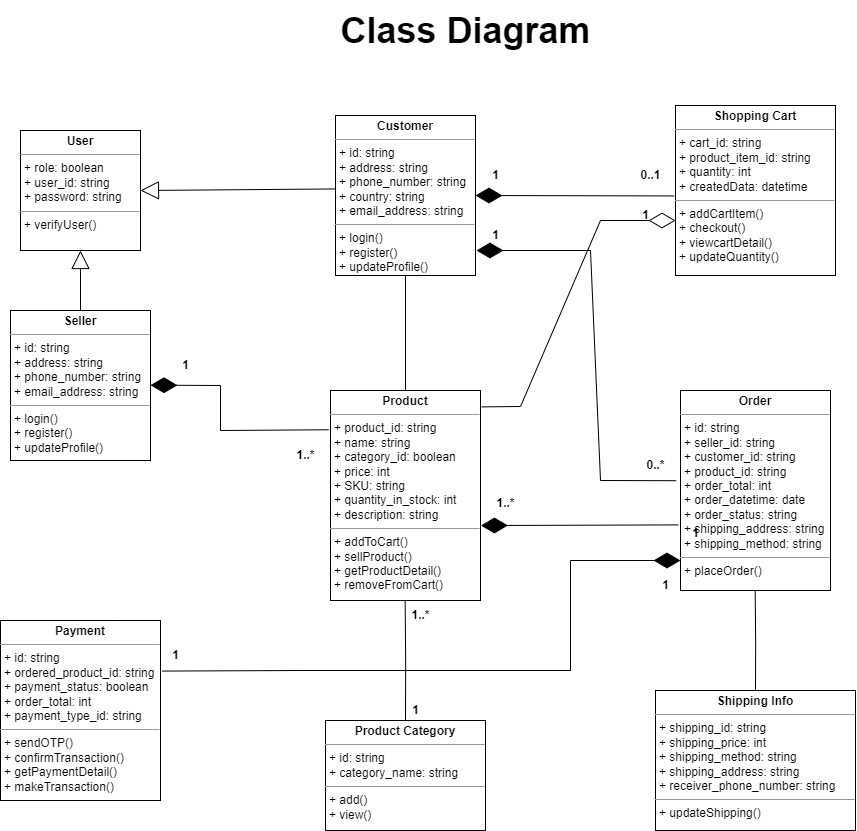

The diagram above was exported from draw.io. Its source (the exported page's mxGraphModel, read from the mxfile embedded in the PNG):
<mxGraphModel dx="1103" dy="993" grid="1" gridSize="10" guides="1" tooltips="1" connect="1" arrows="1" fold="1" page="1" pageScale="1" pageWidth="4681" pageHeight="3300" math="0" shadow="0">
  <root>
    <mxCell id="0" />
    <mxCell id="1" parent="0" />
    <mxCell id="EdrZ71ISGuxIsufTsRmE-10" value="&lt;p style=&quot;margin:0px;margin-top:4px;text-align:center;&quot;&gt;&lt;b&gt;User&lt;/b&gt;&lt;/p&gt;&lt;hr size=&quot;1&quot;&gt;&lt;p style=&quot;margin:0px;margin-left:4px;&quot;&gt;+ role: boolean&lt;/p&gt;&lt;p style=&quot;margin:0px;margin-left:4px;&quot;&gt;+ user_id: string&lt;/p&gt;&lt;p style=&quot;margin:0px;margin-left:4px;&quot;&gt;+ password: string&lt;/p&gt;&lt;hr size=&quot;1&quot;&gt;&lt;p style=&quot;margin:0px;margin-left:4px;&quot;&gt;+ verifyUser()&lt;/p&gt;" style="verticalAlign=top;align=left;overflow=fill;fontSize=12;fontFamily=Helvetica;html=1;whiteSpace=wrap;" vertex="1" parent="1">
      <mxGeometry x="810" y="780" width="120" height="120" as="geometry" />
    </mxCell>
    <mxCell id="EdrZ71ISGuxIsufTsRmE-14" value="&lt;p style=&quot;margin:0px;margin-top:4px;text-align:center;&quot;&gt;&lt;b&gt;Seller&lt;/b&gt;&lt;/p&gt;&lt;hr size=&quot;1&quot;&gt;&lt;p style=&quot;margin:0px;margin-left:4px;&quot;&gt;+ id: string&lt;/p&gt;&lt;p style=&quot;margin:0px;margin-left:4px;&quot;&gt;+ address: string&lt;/p&gt;&lt;p style=&quot;margin:0px;margin-left:4px;&quot;&gt;+ phone_number: string&lt;/p&gt;&lt;p style=&quot;margin:0px;margin-left:4px;&quot;&gt;+ email_address: string&lt;/p&gt;&lt;hr size=&quot;1&quot;&gt;&lt;p style=&quot;margin:0px;margin-left:4px;&quot;&gt;+ login()&lt;/p&gt;&lt;p style=&quot;margin:0px;margin-left:4px;&quot;&gt;+ register()&lt;/p&gt;&lt;p style=&quot;margin:0px;margin-left:4px;&quot;&gt;+ updateProfile()&lt;/p&gt;" style="verticalAlign=top;align=left;overflow=fill;fontSize=12;fontFamily=Helvetica;html=1;whiteSpace=wrap;" vertex="1" parent="1">
      <mxGeometry x="800" y="960" width="140" height="150" as="geometry" />
    </mxCell>
    <mxCell id="iKVxYc32nUIL8WASfmDl-1" value="&lt;p style=&quot;margin:0px;margin-top:4px;text-align:center;&quot;&gt;&lt;b&gt;Payment&lt;/b&gt;&lt;/p&gt;&lt;hr size=&quot;1&quot;&gt;&lt;p style=&quot;margin:0px;margin-left:4px;&quot;&gt;+ id: string&lt;/p&gt;&lt;p style=&quot;margin:0px;margin-left:4px;&quot;&gt;+ ordered_product_id: string&lt;/p&gt;&lt;p style=&quot;margin:0px;margin-left:4px;&quot;&gt;+ payment_status: boolean&lt;/p&gt;&lt;p style=&quot;margin:0px;margin-left:4px;&quot;&gt;+ order_total: int&lt;/p&gt;&lt;p style=&quot;margin:0px;margin-left:4px;&quot;&gt;+ payment_type_id: string&lt;/p&gt;&lt;hr size=&quot;1&quot;&gt;&lt;p style=&quot;margin:0px;margin-left:4px;&quot;&gt;+ sendOTP()&lt;/p&gt;&lt;p style=&quot;margin:0px;margin-left:4px;&quot;&gt;+ confirmTransaction()&lt;/p&gt;&lt;p style=&quot;margin:0px;margin-left:4px;&quot;&gt;+ getPaymentDetail()&lt;/p&gt;&lt;p style=&quot;margin:0px;margin-left:4px;&quot;&gt;+ makeTransaction()&lt;/p&gt;" style="verticalAlign=top;align=left;overflow=fill;fontSize=12;fontFamily=Helvetica;html=1;whiteSpace=wrap;" vertex="1" parent="1">
      <mxGeometry x="790" y="1270" width="160" height="180" as="geometry" />
    </mxCell>
    <mxCell id="kIvzdxIlEhUzA4O_2Xh6-1" value="&lt;p style=&quot;margin:0px;margin-top:4px;text-align:center;&quot;&gt;&lt;b&gt;Customer&lt;/b&gt;&lt;/p&gt;&lt;hr size=&quot;1&quot;&gt;&lt;p style=&quot;margin:0px;margin-left:4px;&quot;&gt;+ id: string&lt;/p&gt;&lt;p style=&quot;margin:0px;margin-left:4px;&quot;&gt;+ address: string&lt;/p&gt;&lt;p style=&quot;margin:0px;margin-left:4px;&quot;&gt;+ phone_number: string&lt;/p&gt;&lt;p style=&quot;margin:0px;margin-left:4px;&quot;&gt;+ country: string&lt;/p&gt;&lt;p style=&quot;margin:0px;margin-left:4px;&quot;&gt;+ email_address: string&lt;/p&gt;&lt;hr size=&quot;1&quot;&gt;&lt;p style=&quot;margin:0px;margin-left:4px;&quot;&gt;+ login()&lt;/p&gt;&lt;p style=&quot;margin:0px;margin-left:4px;&quot;&gt;+ register()&lt;/p&gt;&lt;p style=&quot;margin:0px;margin-left:4px;&quot;&gt;+ updateProfile()&lt;/p&gt;" style="verticalAlign=top;align=left;overflow=fill;fontSize=12;fontFamily=Helvetica;html=1;whiteSpace=wrap;" vertex="1" parent="1">
      <mxGeometry x="1125" y="765" width="140" height="160" as="geometry" />
    </mxCell>
    <mxCell id="kIvzdxIlEhUzA4O_2Xh6-2" value="&lt;p style=&quot;margin:0px;margin-top:4px;text-align:center;&quot;&gt;&lt;b&gt;Product&lt;/b&gt;&lt;/p&gt;&lt;hr size=&quot;1&quot;&gt;&lt;p style=&quot;margin:0px;margin-left:4px;&quot;&gt;+ product_id: string&lt;/p&gt;&lt;p style=&quot;margin:0px;margin-left:4px;&quot;&gt;+ name: string&lt;/p&gt;&lt;p style=&quot;margin:0px;margin-left:4px;&quot;&gt;+ category_id: boolean&lt;/p&gt;&lt;p style=&quot;margin:0px;margin-left:4px;&quot;&gt;+ price: int&lt;/p&gt;&lt;p style=&quot;margin:0px;margin-left:4px;&quot;&gt;+ SKU: string&lt;/p&gt;&lt;p style=&quot;margin:0px;margin-left:4px;&quot;&gt;+ quantity_in_stock: int&lt;/p&gt;&lt;p style=&quot;margin:0px;margin-left:4px;&quot;&gt;+ description: string&lt;/p&gt;&lt;hr size=&quot;1&quot;&gt;&lt;p style=&quot;margin:0px;margin-left:4px;&quot;&gt;+ addToCart()&lt;/p&gt;&lt;p style=&quot;margin:0px;margin-left:4px;&quot;&gt;+ sellProduct()&lt;/p&gt;&lt;p style=&quot;margin:0px;margin-left:4px;&quot;&gt;+ getProductDetail()&lt;/p&gt;&lt;p style=&quot;margin:0px;margin-left:4px;&quot;&gt;+ removeFromCart()&lt;/p&gt;" style="verticalAlign=top;align=left;overflow=fill;fontSize=12;fontFamily=Helvetica;html=1;whiteSpace=wrap;" vertex="1" parent="1">
      <mxGeometry x="1120" y="1040" width="150" height="210" as="geometry" />
    </mxCell>
    <mxCell id="EU9QA7S79ME7wisJGPmm-1" value="&lt;p style=&quot;margin:0px;margin-top:4px;text-align:center;&quot;&gt;&lt;b&gt;Shopping Cart&lt;/b&gt;&lt;/p&gt;&lt;hr size=&quot;1&quot;&gt;&lt;p style=&quot;margin:0px;margin-left:4px;&quot;&gt;+ cart_id: string&lt;/p&gt;&lt;p style=&quot;margin:0px;margin-left:4px;&quot;&gt;+ product_item_id: string&lt;/p&gt;&lt;p style=&quot;margin:0px;margin-left:4px;&quot;&gt;+ quantity: int&lt;/p&gt;&lt;p style=&quot;margin:0px;margin-left:4px;&quot;&gt;+ createdData: datetime&lt;/p&gt;&lt;hr size=&quot;1&quot;&gt;&lt;p style=&quot;margin:0px;margin-left:4px;&quot;&gt;+ addCartItem()&lt;/p&gt;&lt;p style=&quot;margin:0px;margin-left:4px;&quot;&gt;+ checkout()&lt;/p&gt;&lt;p style=&quot;margin:0px;margin-left:4px;&quot;&gt;+ viewcartDetail()&lt;/p&gt;&lt;p style=&quot;margin:0px;margin-left:4px;&quot;&gt;+ updateQuantity()&lt;/p&gt;" style="verticalAlign=top;align=left;overflow=fill;fontSize=12;fontFamily=Helvetica;html=1;whiteSpace=wrap;" vertex="1" parent="1">
      <mxGeometry x="1465" y="755" width="160" height="170" as="geometry" />
    </mxCell>
    <mxCell id="lrw8uD5WXnw4VWDrivg3-1" value="&lt;p style=&quot;margin:0px;margin-top:4px;text-align:center;&quot;&gt;&lt;b&gt;Shipping Info&lt;/b&gt;&lt;/p&gt;&lt;hr size=&quot;1&quot;&gt;&lt;p style=&quot;margin:0px;margin-left:4px;&quot;&gt;+ shipping_id: string&lt;/p&gt;&lt;p style=&quot;margin:0px;margin-left:4px;&quot;&gt;+ shipping_price: int&lt;/p&gt;&lt;p style=&quot;margin:0px;margin-left:4px;&quot;&gt;+ shipping_method: string&lt;/p&gt;&lt;p style=&quot;margin:0px;margin-left:4px;&quot;&gt;+ shipping_address: string&lt;/p&gt;&lt;p style=&quot;margin:0px;margin-left:4px;&quot;&gt;+ receiver_phone_number: string&lt;/p&gt;&lt;hr size=&quot;1&quot;&gt;&lt;p style=&quot;margin:0px;margin-left:4px;&quot;&gt;+ updateShipping()&lt;/p&gt;" style="verticalAlign=top;align=left;overflow=fill;fontSize=12;fontFamily=Helvetica;html=1;whiteSpace=wrap;" vertex="1" parent="1">
      <mxGeometry x="1445" y="1340" width="200" height="140" as="geometry" />
    </mxCell>
    <mxCell id="_aCl3-85jZfxpfO--b5w-1" value="&lt;p style=&quot;margin:0px;margin-top:4px;text-align:center;&quot;&gt;&lt;b&gt;Order&lt;/b&gt;&lt;/p&gt;&lt;hr size=&quot;1&quot;&gt;&lt;p style=&quot;margin:0px;margin-left:4px;&quot;&gt;+ id: string&lt;/p&gt;&lt;p style=&quot;margin:0px;margin-left:4px;&quot;&gt;+ seller_id: string&lt;/p&gt;&lt;p style=&quot;margin:0px;margin-left:4px;&quot;&gt;+ customer_id: string&lt;/p&gt;&lt;p style=&quot;margin:0px;margin-left:4px;&quot;&gt;+ product_id: string&lt;/p&gt;&lt;p style=&quot;margin:0px;margin-left:4px;&quot;&gt;+ order_total: int&lt;/p&gt;&lt;p style=&quot;margin:0px;margin-left:4px;&quot;&gt;+ order_datetime: date&lt;/p&gt;&lt;p style=&quot;margin:0px;margin-left:4px;&quot;&gt;+ order_status: string&lt;/p&gt;&lt;p style=&quot;margin:0px;margin-left:4px;&quot;&gt;+ shipping_address: string&lt;/p&gt;&lt;p style=&quot;margin:0px;margin-left:4px;&quot;&gt;+ shipping_method: string&lt;/p&gt;&lt;hr size=&quot;1&quot;&gt;&lt;p style=&quot;margin:0px;margin-left:4px;&quot;&gt;+ placeOrder()&lt;/p&gt;" style="verticalAlign=top;align=left;overflow=fill;fontSize=12;fontFamily=Helvetica;html=1;whiteSpace=wrap;" vertex="1" parent="1">
      <mxGeometry x="1470" y="1040" width="150" height="200" as="geometry" />
    </mxCell>
    <mxCell id="GGQTsfGlN4iI1pZQDLTo-1" value="&lt;p style=&quot;margin:0px;margin-top:4px;text-align:center;&quot;&gt;&lt;b&gt;Product Category&lt;/b&gt;&lt;/p&gt;&lt;hr size=&quot;1&quot;&gt;&lt;p style=&quot;margin:0px;margin-left:4px;&quot;&gt;&lt;span style=&quot;background-color: initial;&quot;&gt;+ id: string&lt;/span&gt;&lt;br&gt;&lt;/p&gt;&lt;p style=&quot;margin:0px;margin-left:4px;&quot;&gt;+ category_name: string&lt;/p&gt;&lt;hr size=&quot;1&quot;&gt;&lt;p style=&quot;margin:0px;margin-left:4px;&quot;&gt;+ add()&lt;/p&gt;&lt;p style=&quot;margin:0px;margin-left:4px;&quot;&gt;+ view()&lt;/p&gt;" style="verticalAlign=top;align=left;overflow=fill;fontSize=12;fontFamily=Helvetica;html=1;whiteSpace=wrap;" vertex="1" parent="1">
      <mxGeometry x="1115" y="1370" width="160" height="110" as="geometry" />
    </mxCell>
    <mxCell id="10qN-SVAQ1pU9434UQE--1" value="" style="endArrow=block;endSize=16;endFill=0;html=1;rounded=0;exitX=0.004;exitY=0.459;exitDx=0;exitDy=0;exitPerimeter=0;entryX=1;entryY=0.5;entryDx=0;entryDy=0;" edge="1" parent="1" source="kIvzdxIlEhUzA4O_2Xh6-1" target="EdrZ71ISGuxIsufTsRmE-10">
      <mxGeometry x="0.0058" width="160" relative="1" as="geometry">
        <mxPoint x="950" y="900" as="sourcePoint" />
        <mxPoint x="1110" y="900" as="targetPoint" />
        <mxPoint as="offset" />
      </mxGeometry>
    </mxCell>
    <mxCell id="10qN-SVAQ1pU9434UQE--2" value="" style="endArrow=block;endSize=16;endFill=0;html=1;rounded=0;exitX=0.5;exitY=0;exitDx=0;exitDy=0;entryX=0.5;entryY=1;entryDx=0;entryDy=0;" edge="1" parent="1" source="EdrZ71ISGuxIsufTsRmE-14" target="EdrZ71ISGuxIsufTsRmE-10">
      <mxGeometry x="0.0058" width="160" relative="1" as="geometry">
        <mxPoint x="1094" y="925" as="sourcePoint" />
        <mxPoint x="900" y="936" as="targetPoint" />
        <mxPoint as="offset" />
      </mxGeometry>
    </mxCell>
    <mxCell id="10qN-SVAQ1pU9434UQE--3" value="" style="endArrow=none;html=1;edgeStyle=orthogonalEdgeStyle;rounded=0;exitX=0.5;exitY=1;exitDx=0;exitDy=0;entryX=0.5;entryY=0;entryDx=0;entryDy=0;" edge="1" parent="1" source="kIvzdxIlEhUzA4O_2Xh6-1" target="kIvzdxIlEhUzA4O_2Xh6-2">
      <mxGeometry relative="1" as="geometry">
        <mxPoint x="1170" y="970" as="sourcePoint" />
        <mxPoint x="1330" y="970" as="targetPoint" />
      </mxGeometry>
    </mxCell>
    <mxCell id="10qN-SVAQ1pU9434UQE--6" value="" style="endArrow=diamondThin;endFill=1;endSize=24;html=1;rounded=0;entryX=1;entryY=0.5;entryDx=0;entryDy=0;exitX=-0.009;exitY=0.532;exitDx=0;exitDy=0;exitPerimeter=0;" edge="1" parent="1" source="EU9QA7S79ME7wisJGPmm-1" target="kIvzdxIlEhUzA4O_2Xh6-1">
      <mxGeometry width="160" relative="1" as="geometry">
        <mxPoint x="1265" y="940" as="sourcePoint" />
        <mxPoint x="1425" y="940" as="targetPoint" />
      </mxGeometry>
    </mxCell>
    <mxCell id="10qN-SVAQ1pU9434UQE--7" value="" style="endArrow=diamondThin;endFill=1;endSize=24;html=1;rounded=0;exitX=-0.029;exitY=0.451;exitDx=0;exitDy=0;exitPerimeter=0;" edge="1" parent="1" source="_aCl3-85jZfxpfO--b5w-1">
      <mxGeometry width="160" relative="1" as="geometry">
        <mxPoint x="1380" y="1130" as="sourcePoint" />
        <mxPoint x="1266" y="900" as="targetPoint" />
        <Array as="points">
          <mxPoint x="1390" y="1130" />
          <mxPoint x="1380" y="900" />
        </Array>
      </mxGeometry>
    </mxCell>
    <mxCell id="10qN-SVAQ1pU9434UQE--8" value="" style="endArrow=none;html=1;edgeStyle=orthogonalEdgeStyle;rounded=0;exitX=0.5;exitY=1;exitDx=0;exitDy=0;entryX=0.5;entryY=0;entryDx=0;entryDy=0;" edge="1" parent="1" target="lrw8uD5WXnw4VWDrivg3-1">
      <mxGeometry relative="1" as="geometry">
        <mxPoint x="1544.66" y="1240" as="sourcePoint" />
        <mxPoint x="1544.66" y="1355" as="targetPoint" />
      </mxGeometry>
    </mxCell>
    <mxCell id="10qN-SVAQ1pU9434UQE--9" value="" style="endArrow=diamondThin;endFill=0;endSize=24;html=1;rounded=0;exitX=1.008;exitY=0.078;exitDx=0;exitDy=0;exitPerimeter=0;" edge="1" parent="1" source="kIvzdxIlEhUzA4O_2Xh6-2">
      <mxGeometry width="160" relative="1" as="geometry">
        <mxPoint x="1305" y="870" as="sourcePoint" />
        <mxPoint x="1465" y="870" as="targetPoint" />
        <Array as="points">
          <mxPoint x="1310" y="1056" />
          <mxPoint x="1390" y="870" />
        </Array>
      </mxGeometry>
    </mxCell>
    <mxCell id="10qN-SVAQ1pU9434UQE--10" value="" style="endArrow=diamondThin;endFill=1;endSize=24;html=1;rounded=0;entryX=1.003;entryY=0.643;entryDx=0;entryDy=0;exitX=-0.015;exitY=0.672;exitDx=0;exitDy=0;exitPerimeter=0;entryPerimeter=0;" edge="1" parent="1" source="_aCl3-85jZfxpfO--b5w-1" target="kIvzdxIlEhUzA4O_2Xh6-2">
      <mxGeometry width="160" relative="1" as="geometry">
        <mxPoint x="1499" y="1160" as="sourcePoint" />
        <mxPoint x="1300" y="1160" as="targetPoint" />
      </mxGeometry>
    </mxCell>
    <mxCell id="10qN-SVAQ1pU9434UQE--11" value="" style="endArrow=diamondThin;endFill=1;endSize=24;html=1;rounded=0;entryX=1;entryY=0.5;entryDx=0;entryDy=0;exitX=-0.013;exitY=0.187;exitDx=0;exitDy=0;exitPerimeter=0;fontStyle=0" edge="1" parent="1" source="kIvzdxIlEhUzA4O_2Xh6-2">
      <mxGeometry width="160" relative="1" as="geometry">
        <mxPoint x="1139" y="1034.6599999999999" as="sourcePoint" />
        <mxPoint x="940" y="1034.6599999999999" as="targetPoint" />
        <Array as="points">
          <mxPoint x="1010" y="1080" />
          <mxPoint x="1010" y="1035" />
        </Array>
      </mxGeometry>
    </mxCell>
    <mxCell id="10qN-SVAQ1pU9434UQE--12" value="" style="endArrow=diamondThin;endFill=1;endSize=24;html=1;rounded=0;exitX=1.012;exitY=0.281;exitDx=0;exitDy=0;exitPerimeter=0;" edge="1" parent="1" source="iKVxYc32nUIL8WASfmDl-1">
      <mxGeometry width="160" relative="1" as="geometry">
        <mxPoint x="1319" y="1290" as="sourcePoint" />
        <mxPoint x="1470" y="1210" as="targetPoint" />
        <Array as="points">
          <mxPoint x="1090" y="1320" />
          <mxPoint x="1360" y="1320" />
          <mxPoint x="1360" y="1210" />
        </Array>
      </mxGeometry>
    </mxCell>
    <mxCell id="10qN-SVAQ1pU9434UQE--13" value="" style="endArrow=none;html=1;edgeStyle=orthogonalEdgeStyle;rounded=0;exitX=0.5;exitY=1;exitDx=0;exitDy=0;entryX=0.5;entryY=0;entryDx=0;entryDy=0;" edge="1" parent="1" target="GGQTsfGlN4iI1pZQDLTo-1">
      <mxGeometry relative="1" as="geometry">
        <mxPoint x="1194.6599999999999" y="1250" as="sourcePoint" />
        <mxPoint x="1194.6599999999999" y="1365" as="targetPoint" />
      </mxGeometry>
    </mxCell>
    <mxCell id="10qN-SVAQ1pU9434UQE--24" value="&lt;b&gt;1&lt;/b&gt;" style="text;html=1;align=center;verticalAlign=middle;resizable=0;points=[];autosize=1;strokeColor=none;fillColor=none;" vertex="1" parent="1">
      <mxGeometry x="1440" y="1220" width="30" height="30" as="geometry" />
    </mxCell>
    <mxCell id="10qN-SVAQ1pU9434UQE--25" value="&lt;b&gt;1&lt;/b&gt;" style="text;html=1;align=center;verticalAlign=middle;resizable=0;points=[];autosize=1;strokeColor=none;fillColor=none;" vertex="1" parent="1">
      <mxGeometry x="960" y="1000" width="30" height="30" as="geometry" />
    </mxCell>
    <mxCell id="10qN-SVAQ1pU9434UQE--26" value="&lt;b&gt;1..*&lt;/b&gt;" style="text;html=1;align=center;verticalAlign=middle;resizable=0;points=[];autosize=1;strokeColor=none;fillColor=none;" vertex="1" parent="1">
      <mxGeometry x="1075" y="1090" width="40" height="30" as="geometry" />
    </mxCell>
    <mxCell id="10qN-SVAQ1pU9434UQE--27" value="&lt;b&gt;1..*&lt;/b&gt;" style="text;html=1;align=center;verticalAlign=middle;resizable=0;points=[];autosize=1;strokeColor=none;fillColor=none;" vertex="1" parent="1">
      <mxGeometry x="1275" y="1138" width="40" height="30" as="geometry" />
    </mxCell>
    <mxCell id="10qN-SVAQ1pU9434UQE--28" value="&lt;b&gt;0..*&lt;/b&gt;" style="text;html=1;align=center;verticalAlign=middle;resizable=0;points=[];autosize=1;strokeColor=none;fillColor=none;" vertex="1" parent="1">
      <mxGeometry x="1425" y="1100" width="40" height="30" as="geometry" />
    </mxCell>
    <mxCell id="10qN-SVAQ1pU9434UQE--29" value="&lt;b&gt;0..1&lt;/b&gt;" style="text;html=1;align=center;verticalAlign=middle;resizable=0;points=[];autosize=1;strokeColor=none;fillColor=none;" vertex="1" parent="1">
      <mxGeometry x="1420" y="810" width="40" height="30" as="geometry" />
    </mxCell>
    <mxCell id="10qN-SVAQ1pU9434UQE--30" value="&lt;b&gt;1&lt;/b&gt;" style="text;html=1;align=center;verticalAlign=middle;resizable=0;points=[];autosize=1;strokeColor=none;fillColor=none;" vertex="1" parent="1">
      <mxGeometry x="1270" y="810" width="30" height="30" as="geometry" />
    </mxCell>
    <mxCell id="10qN-SVAQ1pU9434UQE--31" value="&lt;b&gt;1&lt;/b&gt;" style="text;html=1;align=center;verticalAlign=middle;resizable=0;points=[];autosize=1;strokeColor=none;fillColor=none;" vertex="1" parent="1">
      <mxGeometry x="1420" y="850" width="30" height="30" as="geometry" />
    </mxCell>
    <mxCell id="10qN-SVAQ1pU9434UQE--32" value="&lt;b&gt;1&lt;/b&gt;" style="text;html=1;align=center;verticalAlign=middle;resizable=0;points=[];autosize=1;strokeColor=none;fillColor=none;" vertex="1" parent="1">
      <mxGeometry x="1270" y="870" width="30" height="30" as="geometry" />
    </mxCell>
    <mxCell id="10qN-SVAQ1pU9434UQE--33" value="&lt;b&gt;1&lt;/b&gt;" style="text;html=1;align=center;verticalAlign=middle;resizable=0;points=[];autosize=1;strokeColor=none;fillColor=none;" vertex="1" parent="1">
      <mxGeometry x="1470" y="1168" width="30" height="30" as="geometry" />
    </mxCell>
    <mxCell id="10qN-SVAQ1pU9434UQE--34" value="&lt;b&gt;1&lt;/b&gt;" style="text;html=1;align=center;verticalAlign=middle;resizable=0;points=[];autosize=1;strokeColor=none;fillColor=none;" vertex="1" parent="1">
      <mxGeometry x="1190" y="1345" width="30" height="30" as="geometry" />
    </mxCell>
    <mxCell id="10qN-SVAQ1pU9434UQE--35" value="&lt;b&gt;1..*&lt;/b&gt;" style="text;html=1;align=center;verticalAlign=middle;resizable=0;points=[];autosize=1;strokeColor=none;fillColor=none;" vertex="1" parent="1">
      <mxGeometry x="1190" y="1250" width="40" height="30" as="geometry" />
    </mxCell>
    <mxCell id="10qN-SVAQ1pU9434UQE--37" value="&lt;b&gt;1&lt;/b&gt;" style="text;html=1;align=center;verticalAlign=middle;resizable=0;points=[];autosize=1;strokeColor=none;fillColor=none;" vertex="1" parent="1">
      <mxGeometry x="950" y="1290" width="30" height="30" as="geometry" />
    </mxCell>
    <mxCell id="10qN-SVAQ1pU9434UQE--38" value="&lt;font style=&quot;font-size: 36px;&quot;&gt;&lt;b&gt;Class Diagram&lt;/b&gt;&lt;/font&gt;" style="text;html=1;align=center;verticalAlign=middle;resizable=0;points=[];autosize=1;strokeColor=none;fillColor=none;" vertex="1" parent="1">
      <mxGeometry x="1120" y="650" width="270" height="60" as="geometry" />
    </mxCell>
  </root>
</mxGraphModel>